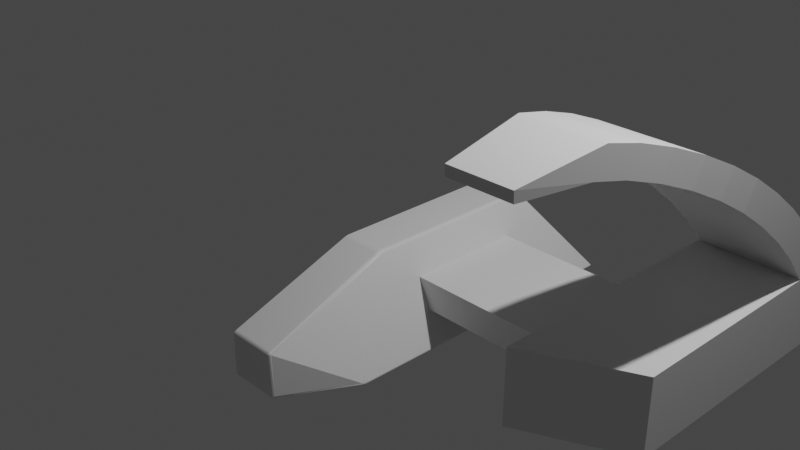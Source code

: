 # Source: Spaceship.blend  (saved by Blender 2.91.10; exported with 4.5.12 LTS)
import bpy
from mathutils import Matrix  # noqa: F401  (used for matrix-valued properties, if any)

bpy.ops.wm.read_factory_settings(use_empty=True)
scene = bpy.context.scene
scene.name = 'Scene'

# ---- collections
col_collection = bpy.data.collections.new('Collection'); scene.collection.children.link(col_collection)

# ---- materials (node trees are filled in below, after node groups)
mat_material = bpy.data.materials.new('Material')
mat_material.alpha_threshold = 0.0
mat_material.use_transparent_shadow = False
mat_material.line_color = (0.0, 0.0, 0.0, 1.0)

# ---- material node trees
mat_material.use_nodes = True; mat_material.node_tree.nodes.clear()
_N = mat_material.node_tree.nodes; _L = mat_material.node_tree.links
n0 = _N.new('ShaderNodeOutputMaterial'); n0.name = 'Material Output'; n0.location = (300, 300)
n1 = _N.new('ShaderNodeBsdfPrincipled'); n1.name = 'Principled BSDF'; n1.location = (10, 300)
n1.distribution = 'GGX'
n1.subsurface_method = 'BURLEY'
n1.inputs[2].default_value = 0.4
n1.inputs[3].default_value = 1.45
n1.inputs[27].default_value = (0.0, 0.0, 0.0, 1.0)
n1.inputs[28].default_value = 1.0
_L.new(n1.outputs[0], n0.inputs[0])
n0.is_active_output = True

# ---- world
world_world = bpy.data.worlds.new('World'); scene.world = world_world
world_world.use_nodes = True; world_world.node_tree.nodes.clear()
_N = world_world.node_tree.nodes; _L = world_world.node_tree.links
n0 = _N.new('ShaderNodeOutputWorld'); n0.name = 'World Output'; n0.location = (300, 300)
n1 = _N.new('ShaderNodeBackground'); n1.name = 'Background'; n1.location = (10, 300)
n1.inputs[0].default_value = (0.05088, 0.05088, 0.05088, 1.0)
_L.new(n1.outputs[0], n0.inputs[0])
n0.is_active_output = True
world_world.color = (0.05088, 0.05088, 0.05088)
world_world.use_sun_shadow = False
world_world.sun_shadow_jitter_overblur = 0.0

# ---- cameras
cam_camera = bpy.data.cameras.new('Camera')
cam_camera.clip_end = 100.0
cam_camera.ortho_scale = 7.314

# ---- lights
light_light = bpy.data.lights.new('Light', 'POINT')
light_light.transmission_factor = 0.0
light_light.energy = 1000.0
light_light.shadow_soft_size = 0.1
light_light.shadow_maximum_resolution = 0.006
light_light.use_absolute_resolution = True

# ---- meshes
me_cube = bpy.data.meshes.new('Cube')
me_cube.from_pydata([(0.9187, -1.29, -0.9345), (0.7811, -0.3307, -0.5924), (0.9216, -1.332, -0.9136), (0.8979, -1.349, -0.9344), (0.9304, -1.284, -0.9311), (0.9157, -1.306, -0.9345), (0.928, -1.304, -0.9309), (0.9326, -1.292, -0.9114), (0.9362, -1.278, -0.923), (0.9336, -1.3, -0.9233), (0.9202, -1.341, -0.9239), (0.9277, -1.314, -0.912), (0.9282, -1.321, -0.9236), (0.9081, -1.327, -0.9344), (0.9117, -1.347, -0.9313), (0.9218, -1.326, -0.931), (0.4427, -0.665, 0.05421), (0.4437, -0.7213, 0.04424), (0.4862, -0.7541, 0.008611), (0.6345, -0.3279, -0.2879), (0.443, -0.6832, 0.05275), (0.4575, -0.6685, 0.05087), (0.4586, -0.6878, 0.04833), (0.4595, -0.7334, 0.03632), (0.4434, -0.7038, 0.0491), (0.4593, -0.7098, 0.04337), (0.4852, -0.7294, 0.01622), (0.475, -0.7453, 0.02331), (0.4734, -0.7183, 0.03236), (0.4714, -0.6725, 0.04261), (0.4832, -0.7008, 0.0246), (0.4722, -0.6938, 0.03883), (0.9187, 2.028, -0.9345), (0.9069, 2.041, -0.9138), (0.7811, 0.9414, -0.5924), (0.9169, 2.042, -0.9321), (0.9309, 2.024, -0.9311), (0.9287, 2.037, -0.9288), (0.9207, 2.035, -0.9132), (0.9126, 2.047, -0.9245), (0.9256, 2.04, -0.9234), (0.9368, 2.015, -0.9228), (0.931, 2.022, -0.9124), (0.9328, 2.031, -0.9229), (0.4427, 1.254, 0.05421), (0.6345, 0.9407, -0.2879), (0.4508, 1.3, 0.03352), (0.4575, 1.258, 0.05087), (0.4453, 1.271, 0.05117), (0.4584, 1.272, 0.04884), (0.4746, 1.281, 0.03538), (0.4714, 1.263, 0.0426), (0.4677, 1.275, 0.0438), (0.4482, 1.287, 0.04362), (0.4637, 1.292, 0.0361), (0.4604, 1.283, 0.04413), (0.5241, -2.051, -0.4754), (0.497, -2.053, -0.4492), (0.4981, -2.08, -0.484), (0.5202, -2.053, -0.4631), (0.5206, -2.065, -0.4781), (0.5176, -2.066, -0.467), (0.4974, -2.066, -0.4577), (0.5104, -2.054, -0.4536), (0.5104, -2.066, -0.4606), (0.5113, -2.076, -0.4812), (0.4978, -2.076, -0.4704), (0.5107, -2.073, -0.4693), (0.5392, -2.055, -0.9076), (0.4981, -2.08, -0.9076), (0.5099, -2.051, -0.9324), (0.529, -2.068, -0.9076), (0.5349, -2.054, -0.92), (0.5251, -2.067, -0.9194), (0.4993, -2.076, -0.9199), (0.5139, -2.078, -0.9076), (0.5145, -2.073, -0.9194), (0.5241, -2.052, -0.9291), (0.5036, -2.065, -0.9291), (0.5175, -2.065, -0.9259), (2.383, -0.3279, -0.2875), (2.382, -0.3307, -0.5952), (2.382, 0.9414, -0.5952), (2.383, 0.9407, -0.2875), (0.4807, 1.267, 0.03151), (0.9349, 2.005, -0.9118), (0.9349, -1.272, -0.9118), (0.4807, -0.676, 0.03151), (-0.008202, 2.028, -0.9345), (-0.008187, 2.042, -0.9321), (-0.008149, 2.047, -0.9245), (-0.008098, 2.041, -0.9138), (-0.003952, 1.254, 0.05421), (-0.003975, 1.271, 0.05117), (-0.004002, 1.287, 0.04362), (-0.004025, 1.3, 0.03352), (-0.008202, -1.29, -0.9345), (-0.008176, -1.306, -0.9345), (-0.008108, -1.327, -0.9344), (-0.008017, -1.349, -0.9344), (-0.003952, -0.665, 0.05421), (-0.003955, -0.6832, 0.05275), (-0.003959, -0.7038, 0.0491), (-0.003962, -0.7213, 0.04424), (-0.004552, -2.051, -0.9324), (-0.004497, -2.065, -0.9291), (-0.004458, -2.076, -0.9199), (-0.004448, -2.08, -0.9076), (-0.004438, -2.053, -0.4492), (-0.004441, -2.066, -0.4577), (-0.004444, -2.076, -0.4704), (-0.004448, -2.08, -0.484), (2.306, -0.9576, -0.8401), (2.308, -0.952, -0.03652), (2.308, 1.871, -0.03652), (2.306, 1.873, -0.8401), (3.392, -0.4272, -0.85), (3.393, -0.424, -0.04642), (3.393, 1.87, -0.04642), (3.392, 1.871, -0.85), (2.308, 2.317, -0.03592), (2.307, 2.318, -0.8395), (3.393, 2.316, -0.04583), (3.392, 2.317, -0.8494), (2.57, -1.994, 1.904), (3.179, -1.984, 1.903), (2.57, -1.998, 2.003), (3.179, -1.988, 2.003), (2.475, -1.281, 1.871), (2.308, 1.84, 0.002032), (2.442, -0.934, 1.787), (2.397, -0.5603, 1.66), (2.358, -0.171, 1.493), (2.332, 0.2219, 1.291), (2.318, 0.6066, 1.061), (2.315, 0.9713, 0.8087), (2.313, 1.305, 0.5429), (2.31, 1.598, 0.2712), (2.311, 2.009, 0.3121), (2.475, -1.147, 2.118), (2.312, 1.759, 0.5677), (2.314, 1.459, 0.8266), (2.317, 1.119, 1.081), (2.319, 0.749, 1.323), (2.333, 0.36, 1.546), (2.359, -0.03598, 1.742), (2.397, -0.427, 1.906), (2.442, -0.8012, 2.033), (3.396, 2.009, 0.304), (3.267, -1.14, 2.117), (3.398, 1.76, 0.5606), (3.4, 1.461, 0.8205), (3.402, 1.122, 1.076), (3.404, 0.7533, 1.319), (3.394, 0.3652, 1.543), (3.373, -0.03013, 1.74), (3.338, -0.4206, 1.904), (3.297, -0.7945, 2.031), (3.267, -1.274, 1.87), (3.393, 1.839, -0.007215), (3.297, -0.9273, 1.786), (3.338, -0.554, 1.658), (3.372, -0.1653, 1.49), (3.393, 0.2268, 1.287), (3.403, 0.6105, 1.056), (3.4, 0.9741, 0.8029), (3.398, 1.307, 0.536), (3.395, 1.598, 0.2632)], [], [(99, 3, 70, 104), (45, 19, 80, 83), (2, 18, 56, 68), (91, 95, 46, 33), (0, 4, 6, 5), (4, 8, 9, 6), (86, 7, 9, 8), (7, 11, 12, 9), (2, 10, 12, 11), (10, 14, 15, 12), (3, 13, 15, 14), (13, 5, 6, 15), (6, 9, 12, 15), (16, 20, 22, 21), (20, 24, 25, 22), (17, 23, 25, 24), (23, 27, 28, 25), (18, 26, 28, 27), (26, 30, 31, 28), (87, 29, 31, 30), (29, 21, 22, 31), (22, 25, 28, 31), (32, 35, 37, 36), (35, 39, 40, 37), (33, 38, 40, 39), (38, 42, 43, 40), (85, 41, 43, 42), (41, 36, 37, 43), (37, 40, 43), (44, 47, 49, 48), (47, 51, 52, 49), (84, 50, 52, 51), (50, 54, 55, 52), (46, 53, 55, 54), (53, 48, 49, 55), (49, 52, 55), (56, 59, 61, 60), (59, 63, 64, 61), (57, 62, 64, 63), (62, 66, 67, 64), (58, 65, 67, 66), (65, 60, 61, 67), (61, 64, 67), (68, 71, 73, 72), (71, 75, 76, 73), (69, 74, 76, 75), (74, 78, 79, 76), (70, 77, 79, 78), (77, 72, 73, 79), (73, 76, 79), (92, 44, 48, 93), (93, 48, 53, 94), (94, 53, 46, 95), (84, 85, 42, 50), (50, 42, 38, 54), (54, 38, 33, 46), (0, 32, 36, 4), (4, 36, 41, 8), (8, 41, 85, 86), (44, 16, 21, 47), (47, 21, 29, 51), (51, 29, 87, 84), (18, 2, 11, 26), (26, 11, 7, 30), (30, 7, 86, 87), (96, 0, 5, 97), (97, 5, 13, 98), (98, 13, 3, 99), (58, 69, 75, 65), (65, 75, 71, 60), (60, 71, 68, 56), (104, 70, 78, 105), (105, 78, 74, 106), (106, 74, 69, 107), (2, 68, 72, 10), (10, 72, 77, 14), (14, 77, 70, 3), (56, 18, 27, 59), (59, 27, 23, 63), (63, 23, 17, 57), (88, 32, 0, 96), (45, 34, 85, 84), (34, 1, 86, 85), (19, 45, 84, 87), (1, 19, 87, 86), (66, 110, 111, 58), (62, 109, 110, 66), (57, 108, 109, 62), (24, 102, 103, 17), (20, 101, 102, 24), (16, 100, 101, 20), (1, 34, 82, 81), (19, 1, 81, 80), (39, 90, 91, 33), (35, 89, 90, 39), (32, 88, 89, 35), (69, 58, 111, 107), (34, 45, 83, 82), (17, 103, 108, 57), (44, 92, 100, 16), (83, 80, 113, 114), (82, 83, 114, 115), (80, 81, 112, 113), (81, 82, 115, 112), (112, 115, 119, 116), (119, 118, 117, 116), (113, 112, 116, 117), (114, 113, 117, 118), (121, 120, 122, 123), (118, 119, 123, 122), (115, 114, 120, 121), (119, 115, 121, 123), (114, 118, 159, 129), (126, 124, 125, 127), (118, 122, 148, 159), (120, 114, 129, 138), (158, 149, 127, 125), (122, 120, 138, 148), (149, 139, 126, 127), (139, 128, 124, 126), (149, 158, 160, 157), (157, 160, 161, 156), (156, 161, 162, 155), (155, 162, 163, 154), (154, 163, 164, 153), (153, 164, 165, 152), (152, 165, 166, 151), (151, 166, 167, 150), (150, 167, 159, 148), (158, 128, 130, 160), (160, 130, 131, 161), (161, 131, 132, 162), (162, 132, 133, 163), (163, 133, 134, 164), (164, 134, 135, 165), (165, 135, 136, 166), (166, 136, 137, 167), (167, 137, 129, 159), (139, 149, 157, 147), (147, 157, 156, 146), (146, 156, 155, 145), (145, 155, 154, 144), (144, 154, 153, 143), (143, 153, 152, 142), (142, 152, 151, 141), (141, 151, 150, 140), (140, 150, 148, 138), (128, 139, 147, 130), (130, 147, 146, 131), (131, 146, 145, 132), (132, 145, 144, 133), (133, 144, 143, 134), (134, 143, 142, 135), (135, 142, 141, 136), (136, 141, 140, 137), (137, 140, 138, 129), (128, 158, 125, 124)])
_uv = me_cube.uv_layers.new(name='UVMap')
_uv.uv.foreach_set('vector', [0.2489, 0.75, 0.3705, 0.75, 0.369, 0.75, 0.2489, 0.75, 0.5385, 0.5436, 0.5385, 0.7082, 0.5385, 0.7082, 0.5385, 0.5436, 0.3816, 0.75, 0.617, 0.75, 0.6134, 0.75, 0.3863, 0.75, 0.3802, 0.3739, 0.6198, 0.3739, 0.6198, 0.4936, 0.3802, 0.4959, 0.3714, 0.7478, 0.373, 0.7474, 0.3726, 0.7489, 0.371, 0.749, 0.373, 0.7474, 0.375, 0.7469, 0.375, 0.7486, 0.3726, 0.7489, 0.3807, 0.7474, 0.381, 0.749, 0.3784, 0.7491, 0.3783, 0.7474, 0.381, 0.749, 0.3805, 0.75, 0.3779, 0.75, 0.3784, 0.7491, 0.3816, 0.75, 0.379, 0.75, 0.3789, 0.75, 0.3815, 0.75, 0.379, 0.75, 0.375, 0.75, 0.375, 0.75, 0.3789, 0.75, 0.3705, 0.75, 0.3705, 0.75, 0.3722, 0.75, 0.3723, 0.75, 0.3705, 0.75, 0.371, 0.75, 0.3726, 0.75, 0.3722, 0.75, 0.3726, 0.7489, 0.3784, 0.7491, 0.3789, 0.75, 0.3722, 0.75, 0.6322, 0.7463, 0.6321, 0.7486, 0.628, 0.7492, 0.6283, 0.7467, 0.6321, 0.7486, 0.632, 0.75, 0.6278, 0.75, 0.628, 0.7492, 0.6321, 0.75, 0.6281, 0.75, 0.6279, 0.75, 0.6321, 0.75, 0.6281, 0.75, 0.625, 0.75, 0.625, 0.75, 0.6279, 0.75, 0.617, 0.75, 0.6167, 0.75, 0.6213, 0.75, 0.6214, 0.75, 0.6167, 0.75, 0.6185, 0.75, 0.6222, 0.75, 0.6213, 0.75, 0.6193, 0.7466, 0.6224, 0.7468, 0.6215, 0.7491, 0.6176, 0.7488, 0.6224, 0.7468, 0.625, 0.7467, 0.625, 0.7492, 0.6215, 0.7491, 0.628, 0.7492, 0.6279, 0.75, 0.6213, 0.75, 0.6215, 0.7491, 0.3714, 0.5022, 0.3712, 0.5012, 0.3727, 0.5015, 0.373, 0.5025, 0.3712, 0.5012, 0.3706, 0.5, 0.3723, 0.5, 0.3727, 0.5015, 0.3802, 0.4959, 0.3809, 0.498, 0.3786, 0.4981, 0.3778, 0.4961, 0.3809, 0.498, 0.3824, 0.5, 0.3799, 0.5, 0.3786, 0.4981, 0.3807, 0.5027, 0.3782, 0.5025, 0.3786, 0.5012, 0.3809, 0.5014, 0.3782, 0.5025, 0.375, 0.5025, 0.375, 0.5015, 0.3786, 0.5012, 0.3727, 0.5015, 0.3723, 0.5, 0.375, 0.5019, 0.6322, 0.5037, 0.6283, 0.5032, 0.628, 0.5014, 0.6315, 0.5016, 0.6283, 0.5032, 0.625, 0.5026, 0.625, 0.501, 0.628, 0.5014, 0.6193, 0.5035, 0.6206, 0.5016, 0.623, 0.5015, 0.6224, 0.5032, 0.6206, 0.5016, 0.6218, 0.5, 0.624, 0.5, 0.623, 0.5015, 0.6198, 0.4936, 0.6227, 0.4938, 0.6232, 0.4971, 0.6209, 0.497, 0.6227, 0.4938, 0.625, 0.4935, 0.625, 0.497, 0.6232, 0.4971, 0.6248, 0.5014, 0.625, 0.501, 0.624, 0.5, 0.6134, 0.75, 0.6202, 0.75, 0.6209, 0.75, 0.6147, 0.75, 0.6202, 0.75, 0.625, 0.75, 0.625, 0.75, 0.6209, 0.75, 0.6316, 0.75, 0.6316, 0.75, 0.6285, 0.75, 0.6284, 0.75, 0.6258, 0.7566, 0.625, 0.7565, 0.625, 0.7535, 0.6243, 0.7535, 0.6119, 0.7565, 0.6134, 0.7533, 0.6196, 0.7535, 0.6191, 0.7565, 0.6134, 0.7533, 0.615, 0.75, 0.6209, 0.75, 0.6196, 0.7535, 0.6209, 0.75, 0.625, 0.75, 0.6196, 0.75, 0.3863, 0.75, 0.3875, 0.75, 0.3822, 0.75, 0.3812, 0.75, 0.3875, 0.75, 0.3881, 0.75, 0.3818, 0.75, 0.3822, 0.75, 0.3881, 0.7565, 0.3816, 0.7562, 0.3818, 0.7526, 0.3881, 0.7527, 0.3686, 0.75, 0.3698, 0.75, 0.3732, 0.75, 0.372, 0.75, 0.369, 0.75, 0.372, 0.75, 0.372, 0.75, 0.3688, 0.75, 0.372, 0.75, 0.375, 0.75, 0.375, 0.75, 0.372, 0.75, 0.3736, 0.75, 0.3724, 0.75, 0.3732, 0.75, 0.7511, 0.5037, 0.6322, 0.5037, 0.6315, 0.5016, 0.7511, 0.5016, 0.625, 0.3739, 0.625, 0.4935, 0.6227, 0.4938, 0.6227, 0.3739, 0.6227, 0.3739, 0.6227, 0.4938, 0.6198, 0.4936, 0.6198, 0.3739, 0.6193, 0.5035, 0.3807, 0.5027, 0.3809, 0.5014, 0.6206, 0.5016, 0.6206, 0.5016, 0.3809, 0.5014, 0.3809, 0.498, 0.6209, 0.497, 0.6209, 0.497, 0.3809, 0.498, 0.3802, 0.4959, 0.6198, 0.4936, 0.3714, 0.7478, 0.3714, 0.5022, 0.373, 0.5025, 0.373, 0.7474, 0.373, 0.7474, 0.373, 0.5025, 0.3782, 0.5025, 0.3783, 0.7474, 0.3783, 0.7474, 0.3782, 0.5025, 0.3807, 0.5027, 0.3807, 0.7474, 0.6322, 0.5037, 0.6322, 0.7463, 0.6283, 0.7467, 0.6283, 0.5032, 0.6283, 0.5032, 0.6283, 0.7467, 0.6224, 0.7468, 0.6224, 0.5032, 0.6224, 0.5032, 0.6224, 0.7468, 0.6193, 0.7466, 0.6193, 0.5035, 0.617, 0.75, 0.3816, 0.75, 0.3815, 0.75, 0.6167, 0.75, 0.6167, 0.75, 0.3815, 0.75, 0.381, 0.749, 0.6176, 0.7488, 0.6176, 0.7488, 0.381, 0.749, 0.3807, 0.7474, 0.6193, 0.7466, 0.2489, 0.7478, 0.3714, 0.7478, 0.371, 0.749, 0.2489, 0.749, 0.2489, 0.749, 0.371, 0.749, 0.3705, 0.75, 0.2489, 0.75, 0.2489, 0.75, 0.3705, 0.75, 0.3705, 0.75, 0.2489, 0.75, 0.6119, 0.7565, 0.3881, 0.7565, 0.3881, 0.7527, 0.6134, 0.7533, 0.6134, 0.7533, 0.3881, 0.7527, 0.3875, 0.75, 0.6147, 0.75, 0.6147, 0.75, 0.3875, 0.75, 0.3863, 0.75, 0.6134, 0.75, 0.2489, 0.75, 0.369, 0.75, 0.3688, 0.75, 0.2489, 0.75, 0.2489, 0.75, 0.3688, 0.75, 0.3688, 0.75, 0.2489, 0.75, 0.3816, 0.8761, 0.3816, 0.7562, 0.3881, 0.7565, 0.3881, 0.8761, 0.3816, 0.75, 0.3863, 0.75, 0.3812, 0.75, 0.379, 0.75, 0.379, 0.75, 0.3812, 0.75, 0.372, 0.75, 0.3723, 0.75, 0.3723, 0.75, 0.372, 0.75, 0.369, 0.75, 0.3705, 0.75, 0.6134, 0.75, 0.617, 0.75, 0.6214, 0.75, 0.6202, 0.75, 0.6202, 0.75, 0.6214, 0.75, 0.6281, 0.75, 0.6284, 0.75, 0.6284, 0.75, 0.6281, 0.75, 0.6321, 0.75, 0.6316, 0.75, 0.2489, 0.5022, 0.3714, 0.5022, 0.3714, 0.7478, 0.2489, 0.7478, 0.5385, 0.5436, 0.4615, 0.5389, 0.3807, 0.5027, 0.6193, 0.5035, 0.4615, 0.5389, 0.4615, 0.7127, 0.3807, 0.7474, 0.3807, 0.5027, 0.5385, 0.7082, 0.5385, 0.5436, 0.6193, 0.5035, 0.6193, 0.7466, 0.4615, 0.7127, 0.5385, 0.7082, 0.6193, 0.7466, 0.3807, 0.7474, 0.6191, 0.7565, 0.6191, 0.8761, 0.6119, 0.8761, 0.6119, 0.7565, 0.625, 0.7566, 0.625, 0.8761, 0.6191, 0.8761, 0.6191, 0.7565, 0.6316, 0.75, 0.7511, 0.75, 0.7511, 0.75, 0.6316, 0.75, 0.6321, 0.75, 0.7511, 0.75, 0.7511, 0.75, 0.6321, 0.75, 0.6321, 0.7486, 0.7511, 0.7486, 0.7511, 0.75, 0.6321, 0.75, 0.6322, 0.7463, 0.7511, 0.7463, 0.7511, 0.7486, 0.6321, 0.7486, 0.4615, 0.7127, 0.4615, 0.5389, 0.4615, 0.5389, 0.4615, 0.7127, 0.5385, 0.7082, 0.4615, 0.7127, 0.4615, 0.7127, 0.5385, 0.7082, 0.3778, 0.4961, 0.3778, 0.3739, 0.3802, 0.3739, 0.3802, 0.4959, 0.3712, 0.5012, 0.2489, 0.5012, 0.2489, 0.5, 0.3706, 0.5, 0.3714, 0.5022, 0.2489, 0.5022, 0.2489, 0.5012, 0.3712, 0.5012, 0.3881, 0.7565, 0.6119, 0.7565, 0.6119, 0.8761, 0.3881, 0.8761, 0.4615, 0.5389, 0.5385, 0.5436, 0.5385, 0.5436, 0.4615, 0.5389, 0.6321, 0.75, 0.7511, 0.75, 0.7511, 0.75, 0.6316, 0.75, 0.6322, 0.5037, 0.7511, 0.5037, 0.7511, 0.7463, 0.6322, 0.7463, 0.5385, 0.5436, 0.5385, 0.7082, 0.5385, 0.7082, 0.5385, 0.5436, 0.4615, 0.5389, 0.5385, 0.5436, 0.5385, 0.5436, 0.4615, 0.5389, 0.5385, 0.7082, 0.4615, 0.7127, 0.4615, 0.7127, 0.5385, 0.7082, 0.4615, 0.7127, 0.4615, 0.5389, 0.4615, 0.5389, 0.4615, 0.7127, 0.4615, 0.7127, 0.4615, 0.5389, 0.4615, 0.5389, 0.4615, 0.7127, 0.4615, 0.5389, 0.5385, 0.5436, 0.5385, 0.7082, 0.4615, 0.7127, 0.5385, 0.7082, 0.4615, 0.7127, 0.4615, 0.7127, 0.5385, 0.7082, 0.5385, 0.5436, 0.5385, 0.7082, 0.5385, 0.7082, 0.5385, 0.5436, 0.4615, 0.5389, 0.5385, 0.5436, 0.5385, 0.5436, 0.4615, 0.5389, 0.5385, 0.5436, 0.4615, 0.5389, 0.4615, 0.5389, 0.5385, 0.5436, 0.4615, 0.5389, 0.5385, 0.5436, 0.5385, 0.5436, 0.4615, 0.5389, 0.4615, 0.5389, 0.4615, 0.5389, 0.4615, 0.5389, 0.4615, 0.5389, 0.5385, 0.5436, 0.5385, 0.5436, 0.5385, 0.5436, 0.5385, 0.5436, 0.5385, 0.5436, 0.5385, 0.5436, 0.5385, 0.5436, 0.5385, 0.5436, 0.5385, 0.5436, 0.5385, 0.5436, 0.5385, 0.5436, 0.5385, 0.5436, 0.5385, 0.5436, 0.5385, 0.5436, 0.5385, 0.5436, 0.5385, 0.5436, 0.5385, 0.5436, 0.5385, 0.5436, 0.5385, 0.5436, 0.5385, 0.5436, 0.5385, 0.5436, 0.5385, 0.5436, 0.5385, 0.5436, 0.5385, 0.5436, 0.5385, 0.5436, 0.5385, 0.5436, 0.5385, 0.5436, 0.5385, 0.5436, 0.5385, 0.5436, 0.5385, 0.5436, 0.5385, 0.5436, 0.5385, 0.5436, 0.5385, 0.5436, 0.5385, 0.5436, 0.5385, 0.5436, 0.5385, 0.5436, 0.5385, 0.5436, 0.5385, 0.5436, 0.5385, 0.5436, 0.5385, 0.5436, 0.5385, 0.5436, 0.5385, 0.5436, 0.5385, 0.5436, 0.5385, 0.5436, 0.5385, 0.5436, 0.5385, 0.5436, 0.5385, 0.5436, 0.5385, 0.5436, 0.5385, 0.5436, 0.5385, 0.5436, 0.5385, 0.5436, 0.5385, 0.5436, 0.5385, 0.5436, 0.5385, 0.5436, 0.5385, 0.5436, 0.5385, 0.5436, 0.5385, 0.5436, 0.5385, 0.5436, 0.5385, 0.5436, 0.5385, 0.5436, 0.5385, 0.5436, 0.5385, 0.5436, 0.5385, 0.5436, 0.5385, 0.5436, 0.5385, 0.5436, 0.5385, 0.5436, 0.5385, 0.5436, 0.5385, 0.5436, 0.5385, 0.5436, 0.5385, 0.5436, 0.5385, 0.5436, 0.5385, 0.5436, 0.5385, 0.5436, 0.5385, 0.5436, 0.5385, 0.5436, 0.5385, 0.5436, 0.5385, 0.5436, 0.5385, 0.5436, 0.5385, 0.5436, 0.5385, 0.5436, 0.5385, 0.5436, 0.5385, 0.5436, 0.5385, 0.5436, 0.5385, 0.5436, 0.5385, 0.5436, 0.5385, 0.5436, 0.5385, 0.5436, 0.5385, 0.5436, 0.5385, 0.5436, 0.5385, 0.5436, 0.5385, 0.5436, 0.5385, 0.5436, 0.5385, 0.5436, 0.5385, 0.5436, 0.5385, 0.5436, 0.5385, 0.5436, 0.5385, 0.5436, 0.5385, 0.5436, 0.5385, 0.5436, 0.5385, 0.5436, 0.5385, 0.5436, 0.5385, 0.5436, 0.5385, 0.5436, 0.5385, 0.5436, 0.5385, 0.5436, 0.5385, 0.5436, 0.5385, 0.5436, 0.5385, 0.5436, 0.5385, 0.5436, 0.5385, 0.5436, 0.5385, 0.5436, 0.5385, 0.5436, 0.5385, 0.5436, 0.5385, 0.5436, 0.5385, 0.5436, 0.5385, 0.5436, 0.5385, 0.5436, 0.5385, 0.5436, 0.5385, 0.5436, 0.5385, 0.5436, 0.5385, 0.5436, 0.5385, 0.5436, 0.5385, 0.5436, 0.5385, 0.5436, 0.5385, 0.5436, 0.5385, 0.5436, 0.5385, 0.5436, 0.5385, 0.5436, 0.5385, 0.5436, 0.5385, 0.5436, 0.5385, 0.5436, 0.5385, 0.5436, 0.5385, 0.5436, 0.5385, 0.5436, 0.5385, 0.5436, 0.5385, 0.5436, 0.5385, 0.5436, 0.5385, 0.5436, 0.5385, 0.5436, 0.5385, 0.5436, 0.5385, 0.5436, 0.5385, 0.5436, 0.5385, 0.5436, 0.5385, 0.5436, 0.5385, 0.5436, 0.5385, 0.5436, 0.5385, 0.5436, 0.5385, 0.5436, 0.5385, 0.5436, 0.5385, 0.5436, 0.5385, 0.5436, 0.5385, 0.5436, 0.5385, 0.5436, 0.5385, 0.5436, 0.5385, 0.5436, 0.5385, 0.5436, 0.5385, 0.5436, 0.5385, 0.5436, 0.5385, 0.5436, 0.5385, 0.5436, 0.5385, 0.5436, 0.5385, 0.5436, 0.5385, 0.5436, 0.5385, 0.5436, 0.5385, 0.5436, 0.5385, 0.5436, 0.5385, 0.5436, 0.5385, 0.5436, 0.5385, 0.5436, 0.5385, 0.5436, 0.5385, 0.5436, 0.5385, 0.5436, 0.5385, 0.5436, 0.5385, 0.5436, 0.5385, 0.5436, 0.5385, 0.5436, 0.5385, 0.5436, 0.5385, 0.5436, 0.5385, 0.5436, 0.5385, 0.5436])
me_cube.materials.append(mat_material)
me_cube.use_remesh_preserve_volume = False
me_cube.use_remesh_preserve_attributes = False
me_cube.use_mirror_vertex_groups = False
me_cube.update()

# ---- objects
ob_cube = bpy.data.objects.new('Cube', me_cube)
ob_light = bpy.data.objects.new('Light', light_light)
ob_camera = bpy.data.objects.new('Camera', cam_camera)

# ---- transforms, parenting, visibility, modifiers, constraints
ob_cube.location = (0.0, 0.0, 0.0)
ob_cube.lock_rotations_4d = False
ob_cube.empty_display_type = 'ARROWS'
ob_cube.lineart.crease_threshold = 0.0
ob_light.location = (4.076, 1.005, 5.904)
ob_light.rotation_euler = (0.6503, 0.05522, 1.866)
ob_light.lock_rotations_4d = False
ob_light.empty_display_type = 'ARROWS'
ob_light.color = (0.0, 0.0, 0.0, 0.0)
ob_light.lineart.crease_threshold = 0.0
ob_camera.location = (7.359, -6.926, 4.958)
ob_camera.rotation_euler = (1.109, 0.0, 0.8149)
ob_camera.lock_rotations_4d = False
ob_camera.empty_display_type = 'ARROWS'
ob_camera.color = (0.0, 0.0, 0.0, 0.0)
ob_camera.display_type = 'WIRE'
ob_camera.lineart.crease_threshold = 0.0

# ---- collection membership
col_collection.objects.link(ob_cube)
col_collection.objects.link(ob_light)
col_collection.objects.link(ob_camera)

# ---- scene / render settings (as saved in the file)
scene.camera = ob_camera
scene.frame_start = 1; scene.frame_end = 250; scene.frame_set(1)
scene.render.engine = 'BLENDER_EEVEE_NEXT'
scene.cycles.use_denoising = False
scene.cycles.samples = 128
scene.cycles.sampling_pattern = 'TABULATED_SOBOL'
scene.cycles.use_adaptive_sampling = False
scene.cycles.use_light_tree = False
scene.view_settings.view_transform = 'Filmic'
bpy.context.view_layer.update()
